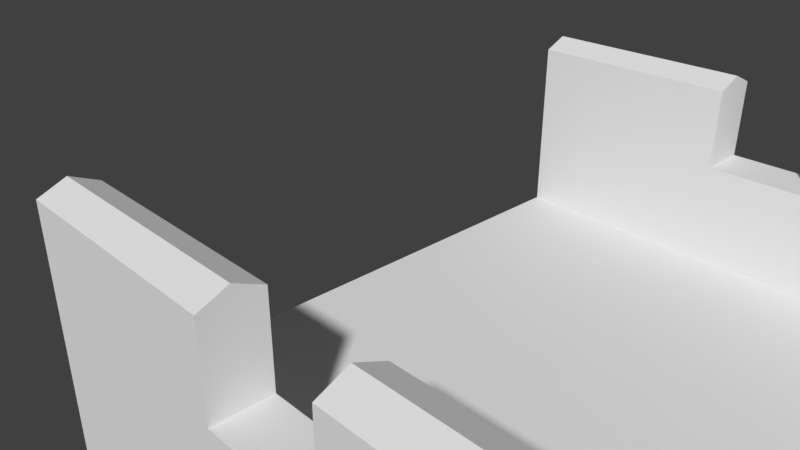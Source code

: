 # Source: Muro.blend  (saved by Blender 2.78.0; exported with 4.5.12 LTS)
import bpy
from mathutils import Matrix  # noqa: F401  (used for matrix-valued properties, if any)

bpy.ops.wm.read_factory_settings(use_empty=True)
scene = bpy.context.scene
scene.name = 'Scene'

# ---- collections
col_collection_1 = bpy.data.collections.new('Collection 1'); scene.collection.children.link(col_collection_1)

# ---- world
world_world = bpy.data.worlds.new('World'); scene.world = world_world
world_world.color = (0.05088, 0.05088, 0.05088)
world_world.use_sun_shadow = False
world_world.sun_shadow_jitter_overblur = 0.0
world_world.cycles.sampling_method = 'MANUAL'

# ---- cameras
cam_camera = bpy.data.cameras.new('Camera')
cam_camera.clip_end = 100.0
cam_camera.lens = 35.0
cam_camera.sensor_width = 32.0
cam_camera.sensor_height = 18.0
cam_camera.ortho_scale = 7.314
cam_camera.dof.focus_distance = 0.0
cam_camera.dof.aperture_fstop = 128.0

# ---- meshes
me_plane = bpy.data.meshes.new('Plane')
me_plane.from_pydata([(1.192e-07, -4.008, 1.3), (4.0, -4.008, 1.3), (2.667, -4.008, 1.3), (4.0, -3.38, 1.3), (1.192e-07, 0.0, 1.192e-07), (4.0, 0.0, 1.192e-07), (4.0, -3.38, 1.3), (1.192e-07, -3.38, 1.3), (2.667, -3.38, 1.3), (1.192e-07, -4.008, 2.3), (2.667, -4.008, 2.3), (1.192e-07, -3.38, 2.3), (2.667, -3.38, 2.3), (1.192e-07, -3.694, 2.437), (1.192e-07, -3.694, 2.437), (2.667, -3.694, 2.437), (2.667, -3.694, 2.437), (1.192e-07, -3.694, 2.437), (2.667, -3.694, 2.437), (1.192e-07, -3.694, 2.437), (2.667, -3.694, 2.437), (1.192e-07, -3.694, 2.437), (2.667, -3.694, 2.437), (4.0, -3.38, 1.3), (1.192e-07, 0.0, 1.192e-07), (4.0, 0.0, 1.192e-07), (1.192e-07, -3.38, 1.3), (1.192e-07, -3.38, 1.192e-07), (4.0, -3.38, 1.192e-07), (1.192e-07, -4.008, 1.3), (4.0, -4.008, 1.3), (2.667, -4.008, 1.3), (4.0, -3.38, 1.3), (1.192e-07, -3.38, 1.3), (4.0, -3.38, 1.3), (1.192e-07, -3.38, 1.3), (4.0, 0.0, 1.192e-07), (1.192e-07, 0.0, 1.192e-07), (1.192e-07, -4.008, -2.12), (4.0, -4.008, -2.12), (2.667, -4.008, -2.12), (1.192e-07, -3.38, 1.3)], [(3, 6), (36, 5), (4, 37), (41, 7)], [(14, 15, 16, 13), (24, 27, 28, 25), (14, 15, 12, 11), (8, 7, 11, 12), (2, 1, 3, 8), (0, 2, 10, 9), (8, 12, 10, 2), (9, 10, 15, 14), (0, 9, 11, 7), (13, 16, 18, 17), (17, 18, 20, 19), (19, 20, 22, 21), (15, 12, 10), (14, 11, 9), (3, 7, 26, 23), (34, 28, 27, 35), (4, 5, 25, 24), (23, 26, 35, 34), (3, 1, 30, 32), (2, 0, 29, 31), (0, 7, 33, 29), (1, 2, 31, 30), (30, 31, 29, 38, 40, 39)])
_uv = me_plane.uv_layers.new(name='UVMap')
_uv.uv.foreach_set('vector', [0.0, 0.0, 0.0, 0.0, 0.0, 0.0, 0.0, 0.0, 0.006456, 0.5192, 0.006456, 0.7996, 0.5637, 0.7996, 0.5637, 0.5192, 0.6017, 0.3033, 0.9971, 0.3033, 0.9971, 0.3546, 0.6017, 0.3546, 0.6118, 0.06708, 0.9976, 0.06523, 0.9983, 0.2155, 0.6125, 0.2174, 0.6041, 0.4008, 0.7952, 0.4008, 0.7952, 0.4965, 0.6041, 0.4965, 0.5998, 0.1505, 0.9992, 0.1505, 0.9992, 0.3003, 0.5998, 0.3003, 0.7137, 0.1307, 0.7137, 0.2711, 0.6195, 0.2711, 0.6195, 0.1307, 0.5998, 0.3526, 0.9953, 0.3536, 0.9953, 0.3981, 0.6004, 0.3984, 0.6013, 0.7436, 0.6013, 0.5938, 0.6954, 0.5938, 0.6954, 0.7436, 0.0, 0.0, 0.0, 0.0, 0.0, 0.0, 0.0, 0.0, 0.0, 0.0, 0.0, 0.0, 0.0, 0.0, 0.0, 0.0, 0.0, 0.0, 0.0, 0.0, 0.0, 0.0, 0.0, 0.0, 0.6469, 0.7645, 0.694, 0.7441, 0.5998, 0.7441, 0.6469, 0.765, 0.694, 0.7854, 0.5998, 0.7854, 0.0, 0.0, 0.0, 0.0, 0.0, 0.0, 0.0, 0.0, 0.5595, 0.4962, 0.5595, 0.3165, 0.006624, 0.3165, 0.006624, 0.4962, 0.0, 0.0, 0.0, 0.0, 0.0, 0.0, 0.0, 0.0, 0.0, 0.0, 0.0, 0.0, 0.0, 0.0, 0.0, 0.0, 0.0, 0.0, 0.0, 0.0, 0.0, 0.0, 0.0, 0.0, 0.0, 0.0, 0.0, 0.0, 0.0, 0.0, 0.0, 0.0, 0.0, 0.0, 0.0, 0.0, 0.0, 0.0, 0.0, 0.0, 0.0, 0.0, 0.0, 0.0, 0.0, 0.0, 0.0, 0.0, 0.5993, 0.5125, 0.3996, 0.5125, 0.0002551, 0.5125, 0.0002552, 0.0002551, 0.3996, 0.0002551, 0.5993, 0.0002551])
me_plane.use_remesh_preserve_volume = False
me_plane.use_remesh_preserve_attributes = False
me_plane.use_mirror_vertex_groups = False
me_plane.update()

# ---- objects
ob_camera = bpy.data.objects.new('Camera', cam_camera)
ob_muro = bpy.data.objects.new('muro', me_plane)

# ---- transforms, parenting, visibility, modifiers, constraints
ob_camera.location = (7.481, -6.508, 5.344)
ob_camera.rotation_euler = (1.109, 0.0, 0.8149)
ob_camera.lock_rotations_4d = False
ob_camera.empty_display_type = 'ARROWS'
ob_camera.color = (0.0, 0.0, 0.0, 0.0)
ob_camera.display_type = 'WIRE'
ob_camera.lineart.crease_threshold = 0.0
ob_muro.location = (0.0375, 0.01963, -0.2551)
ob_muro.lineart.crease_threshold = 0.0
_m = ob_muro.modifiers.new('Mirror', 'MIRROR')
_m.use_axis = (False, True, False)
_m = ob_muro.modifiers.new('Array', 'ARRAY')
_m.count = 16
_m.constant_offset_displace = (0.0, 0.0, 0.0)

# ---- collection membership
col_collection_1.objects.link(ob_camera)
col_collection_1.objects.link(ob_muro)

# ---- scene / render settings (as saved in the file)
scene.camera = ob_camera
scene.frame_start = 1; scene.frame_end = 250; scene.frame_set(0)
scene.render.engine = 'BLENDER_EEVEE_NEXT'
scene.render.resolution_percentage = 50
scene.render.dither_intensity = 0.0
scene.cycles.use_denoising = False
scene.cycles.samples = 128
scene.cycles.sampling_pattern = 'TABULATED_SOBOL'
scene.cycles.light_sampling_threshold = 0.0
scene.cycles.use_adaptive_sampling = False
scene.cycles.use_light_tree = False
scene.cycles.blur_glossy = 0.0
scene.cycles.sample_clamp_indirect = 0.0
scene.view_settings.view_transform = 'Standard'
bpy.context.view_layer.update()

# ---- added for rendering (the .blend has no usable light): sun
light_auto_sun = bpy.data.lights.new('AutoSun', 'SUN')
light_auto_sun.energy = 3.0
light_auto_sun.angle = 0.0523599
ob_auto_sun = bpy.data.objects.new('AutoSun', light_auto_sun)
scene.collection.objects.link(ob_auto_sun)
ob_auto_sun.rotation_euler = (0.872665, 0.174533, 0.523599)
bpy.context.view_layer.update()
